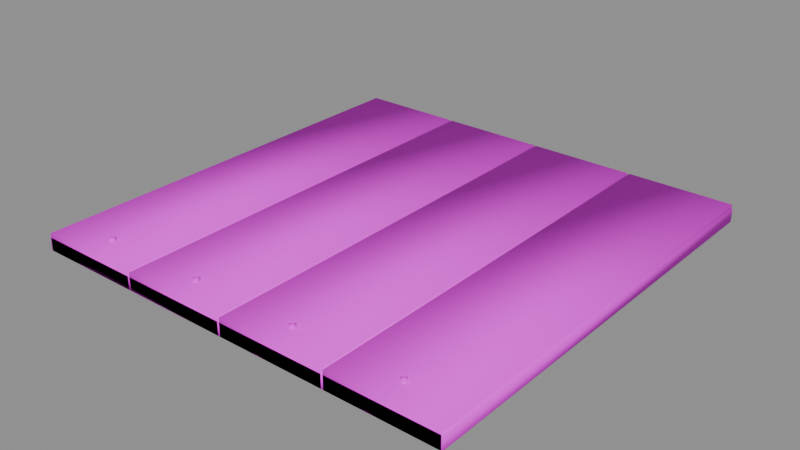 # Source: PR_Building_Zemin.blend  (saved by Blender 5.2.45; exported with 4.5.12 LTS)
import bpy
from mathutils import Matrix  # noqa: F401  (used for matrix-valued properties, if any)

bpy.ops.wm.read_factory_settings(use_empty=True)
scene = bpy.context.scene
scene.name = 'Scene'

# ---- images (referenced by path relative to the original .blend; pixels are not part of the script)
import os
ASSET_DIR = os.environ.get("B2B_ASSET_DIR", "")  # directory of the original .blend (textures are referenced by path, not embedded)
HERE = os.path.dirname(os.path.abspath(__file__))  # packed textures are extracted next to this script under _unpacked/

def load_image(name, relpath, width, height, colorspace="sRGB"):
    """Load a texture the original file referenced (path relative to the .blend, or extracted next to this script)."""
    p = next((c for c in (os.path.join(HERE, relpath), os.path.join(ASSET_DIR, relpath)) if relpath and os.path.exists(c)), "")
    if p:
        img = bpy.data.images.load(p, check_existing=True)
        img.name = name
    else:  # same state as the original file: an image datablock whose file is absent (Cycles renders it pink)
        img = bpy.data.images.new(name, width, height)
        img.source = "FILE"
        img.filepath = "//" + (relpath or name)
    img.colorspace_settings.name = colorspace
    return img
img_t_palette_main = load_image('T_Palette_Main', 'T_Palette_Main.png', 1024, 1024, 'sRGB')

# ---- materials (node trees are filled in below, after node groups)
mat_m_palette = bpy.data.materials.new('M_Palette')

# ---- material node trees
mat_m_palette.use_nodes = True; mat_m_palette.node_tree.nodes.clear()
_N = mat_m_palette.node_tree.nodes; _L = mat_m_palette.node_tree.links
n0 = _N.new('ShaderNodeBsdfPrincipled'); n0.name = 'Principled BSDF'; n0.location = (-200, 100)
n0.inputs[2].default_value = 0.75
n0.inputs[10].default_value = 0.005
n0.inputs[13].default_value = 0.2
n1 = _N.new('ShaderNodeOutputMaterial'); n1.name = 'Material Output'; n1.location = (200, 100)
n2 = _N.new('ShaderNodeTexImage'); n2.name = 'Image Texture'; n2.location = (0, 0)
n2.image = img_t_palette_main
n2.interpolation = 'Closest'
_L.new(n0.outputs[0], n1.inputs[0])
_L.new(n2.outputs[0], n0.inputs[0])
n1.is_active_output = True

# ---- meshes
me_pr_building_zemin = bpy.data.meshes.new('PR_Building_Zemin')
me_pr_building_zemin.from_pydata([(-0.5, -0.5, 0.0), (-0.5, -0.5, 0.03), (-0.5, 0.5, 0.0), (-0.5, 0.5, 0.03), (0.5, -0.5, 0.0), (0.5, -0.5, 0.03), (0.5, 0.5, 0.0), (0.5, 0.5, 0.03), (-0.4975, -0.5, 0.0), (-0.4975, -0.5, 0.04), (-0.4975, 0.5, 0.0), (-0.4975, 0.5, 0.04), (-0.2525, -0.5, 0.0), (-0.2525, -0.5, 0.04), (-0.2525, 0.5, 0.0), (-0.2525, 0.5, 0.04), (-0.375, -0.4313, 0.035), (-0.375, -0.44, 0.03), (-0.3663, -0.44, 0.045), (-0.3663, -0.44, 0.035), (-0.375, -0.44, 0.05), (-0.375, -0.4487, 0.045), (-0.375, -0.4487, 0.035), (-0.3837, -0.44, 0.045), (-0.3837, -0.44, 0.035), (-0.375, -0.4313, 0.045), (-0.2475, -0.5, 0.0), (-0.2475, -0.5, 0.04), (-0.2475, 0.5, 0.0), (-0.2475, 0.5, 0.04), (-0.0025, -0.5, 0.0), (-0.0025, -0.5, 0.04), (-0.0025, 0.5, 0.0), (-0.0025, 0.5, 0.04), (-0.125, -0.4313, 0.035), (-0.125, -0.44, 0.03), (-0.1163, -0.44, 0.045), (-0.1163, -0.44, 0.035), (-0.125, -0.44, 0.05), (-0.125, -0.4487, 0.045), (-0.125, -0.4487, 0.035), (-0.1337, -0.44, 0.045), (-0.1337, -0.44, 0.035), (-0.125, -0.4313, 0.045), (0.0025, -0.5, 0.0), (0.0025, -0.5, 0.04), (0.0025, 0.5, 0.0), (0.0025, 0.5, 0.04), (0.2475, -0.5, 0.0), (0.2475, -0.5, 0.04), (0.2475, 0.5, 0.0), (0.2475, 0.5, 0.04), (0.125, -0.4313, 0.035), (0.125, -0.44, 0.03), (0.1337, -0.44, 0.045), (0.1337, -0.44, 0.035), (0.125, -0.44, 0.05), (0.125, -0.4487, 0.045), (0.125, -0.4487, 0.035), (0.1163, -0.44, 0.045), (0.1163, -0.44, 0.035), (0.125, -0.4313, 0.045), (0.2525, -0.5, 0.0), (0.2525, -0.5, 0.04), (0.2525, 0.5, 0.0), (0.2525, 0.5, 0.04), (0.4975, -0.5, 0.0), (0.4975, -0.5, 0.04), (0.4975, 0.5, 0.0), (0.4975, 0.5, 0.04), (0.375, -0.4313, 0.035), (0.375, -0.44, 0.03), (0.3837, -0.44, 0.045), (0.3837, -0.44, 0.035), (0.375, -0.44, 0.05), (0.375, -0.4487, 0.045), (0.375, -0.4487, 0.035), (0.3663, -0.44, 0.045), (0.3663, -0.44, 0.035), (0.375, -0.4313, 0.045)], [], [(0, 1, 3, 2), (2, 3, 7, 6), (6, 7, 5, 4), (4, 5, 1, 0), (2, 6, 4, 0), (7, 3, 1, 5), (8, 9, 11, 10), (10, 11, 15, 14), (14, 15, 13, 12), (12, 13, 9, 8), (10, 14, 12, 8), (15, 11, 9, 13), (17, 16, 19), (16, 25, 18, 19), (25, 20, 18), (17, 19, 22), (19, 18, 21, 22), (18, 20, 21), (17, 22, 24), (22, 21, 23, 24), (21, 20, 23), (17, 24, 16), (24, 23, 25, 16), (23, 20, 25), (26, 27, 29, 28), (28, 29, 33, 32), (32, 33, 31, 30), (30, 31, 27, 26), (28, 32, 30, 26), (33, 29, 27, 31), (35, 34, 37), (34, 43, 36, 37), (43, 38, 36), (35, 37, 40), (37, 36, 39, 40), (36, 38, 39), (35, 40, 42), (40, 39, 41, 42), (39, 38, 41), (35, 42, 34), (42, 41, 43, 34), (41, 38, 43), (44, 45, 47, 46), (46, 47, 51, 50), (50, 51, 49, 48), (48, 49, 45, 44), (46, 50, 48, 44), (51, 47, 45, 49), (53, 52, 55), (52, 61, 54, 55), (61, 56, 54), (53, 55, 58), (55, 54, 57, 58), (54, 56, 57), (53, 58, 60), (58, 57, 59, 60), (57, 56, 59), (53, 60, 52), (60, 59, 61, 52), (59, 56, 61), (62, 63, 65, 64), (64, 65, 69, 68), (68, 69, 67, 66), (66, 67, 63, 62), (64, 68, 66, 62), (69, 65, 63, 67), (71, 70, 73), (70, 79, 72, 73), (79, 74, 72), (71, 73, 76), (73, 72, 75, 76), (72, 74, 75), (71, 76, 78), (76, 75, 77, 78), (75, 74, 77), (71, 78, 70), (78, 77, 79, 70), (77, 74, 79)])
me_pr_building_zemin.polygons.foreach_set('use_smooth', [True] * 78)
_k = set([(0, 1), (0, 2), (0, 4), (1, 3), (1, 5), (2, 3), (2, 6), (3, 7), (4, 5), (4, 6), (5, 7), (6, 7), (8, 9), (8, 10), (8, 12), (9, 11), (9, 13), (10, 11), (10, 14), (11, 15), (12, 13), (12, 14), (13, 15), (14, 15), (16, 17), (16, 19), (16, 24), (16, 25), (17, 19), (17, 22), (17, 24), (18, 19), (18, 20), (18, 21), (18, 25), (19, 22), (20, 21), (20, 23), (20, 25), (21, 22), (21, 23), (22, 24), (23, 24), (23, 25), (26, 27), (26, 28), (26, 30), (27, 29), (27, 31), (28, 29), (28, 32), (29, 33), (30, 31), (30, 32), (31, 33), (32, 33), (34, 35), (34, 37), (34, 42), (34, 43), (35, 37), (35, 40), (35, 42), (36, 37), (36, 38), (36, 39), (36, 43), (37, 40), (38, 39), (38, 41), (38, 43), (39, 40), (39, 41), (40, 42), (41, 42), (41, 43), (44, 45), (44, 46), (44, 48), (45, 47), (45, 49), (46, 47), (46, 50), (47, 51), (48, 49), (48, 50), (49, 51), (50, 51), (52, 53), (52, 55), (52, 60), (52, 61), (53, 55), (53, 58), (53, 60), (54, 55), (54, 56), (54, 57), (54, 61), (55, 58), (56, 57), (56, 59), (56, 61), (57, 58), (57, 59), (58, 60), (59, 60), (59, 61), (62, 63), (62, 64), (62, 66), (63, 65), (63, 67), (64, 65), (64, 68), (65, 69), (66, 67), (66, 68), (67, 69), (68, 69), (70, 71), (70, 73), (70, 78), (70, 79), (71, 73), (71, 76), (71, 78), (72, 73), (72, 74), (72, 75), (72, 79), (73, 76), (74, 75), (74, 77), (74, 79), (75, 76), (75, 77), (76, 78), (77, 78), (77, 79)])
me_pr_building_zemin.attributes.new('sharp_edge', 'BOOLEAN', 'EDGE').data.foreach_set('value', [ (min(e.vertices), max(e.vertices)) in _k for e in me_pr_building_zemin.edges])
_uv = me_pr_building_zemin.uv_layers.new(name='UVMap')
_uv.uv.foreach_set('vector', [0.09375, 0.9688, 0.09375, 0.9688, 0.09375, 0.9688, 0.09375, 0.9688, 0.09375, 0.9688, 0.09375, 0.9688, 0.09375, 0.9688, 0.09375, 0.9688, 0.09375, 0.9688, 0.09375, 0.9688, 0.09375, 0.9688, 0.09375, 0.9688, 0.09375, 0.9688, 0.09375, 0.9688, 0.09375, 0.9688, 0.09375, 0.9688, 0.09375, 0.9688, 0.09375, 0.9688, 0.09375, 0.9688, 0.09375, 0.9688, 0.09375, 0.9688, 0.09375, 0.9688, 0.09375, 0.9688, 0.09375, 0.9688, 0.03125, 0.9688, 0.03125, 0.9688, 0.03125, 0.9688, 0.03125, 0.9688, 0.03125, 0.9688, 0.03125, 0.9688, 0.03125, 0.9688, 0.03125, 0.9688, 0.03125, 0.9688, 0.03125, 0.9688, 0.03125, 0.9688, 0.03125, 0.9688, 0.03125, 0.9688, 0.03125, 0.9688, 0.03125, 0.9688, 0.03125, 0.9688, 0.03125, 0.9688, 0.03125, 0.9688, 0.03125, 0.9688, 0.03125, 0.9688, 0.03125, 0.9688, 0.03125, 0.9688, 0.03125, 0.9688, 0.03125, 0.9688, 0.2812, 0.9688, 0.2812, 0.9688, 0.2812, 0.9688, 0.2812, 0.9688, 0.2812, 0.9688, 0.2812, 0.9688, 0.2812, 0.9688, 0.2812, 0.9688, 0.2812, 0.9688, 0.2812, 0.9688, 0.2812, 0.9688, 0.2812, 0.9688, 0.2812, 0.9688, 0.2812, 0.9688, 0.2812, 0.9688, 0.2812, 0.9688, 0.2812, 0.9688, 0.2812, 0.9688, 0.2812, 0.9688, 0.2812, 0.9688, 0.2812, 0.9688, 0.2812, 0.9688, 0.2812, 0.9688, 0.2812, 0.9688, 0.2812, 0.9688, 0.2812, 0.9688, 0.2812, 0.9688, 0.2812, 0.9688, 0.2812, 0.9688, 0.2812, 0.9688, 0.2812, 0.9688, 0.2812, 0.9688, 0.2812, 0.9688, 0.2812, 0.9688, 0.2812, 0.9688, 0.2812, 0.9688, 0.2812, 0.9688, 0.2812, 0.9688, 0.2812, 0.9688, 0.2812, 0.9688, 0.09375, 0.9688, 0.09375, 0.9688, 0.09375, 0.9688, 0.09375, 0.9688, 0.09375, 0.9688, 0.09375, 0.9688, 0.09375, 0.9688, 0.09375, 0.9688, 0.09375, 0.9688, 0.09375, 0.9688, 0.09375, 0.9688, 0.09375, 0.9688, 0.09375, 0.9688, 0.09375, 0.9688, 0.09375, 0.9688, 0.09375, 0.9688, 0.09375, 0.9688, 0.09375, 0.9688, 0.09375, 0.9688, 0.09375, 0.9688, 0.09375, 0.9688, 0.09375, 0.9688, 0.09375, 0.9688, 0.09375, 0.9688, 0.2812, 0.9688, 0.2812, 0.9688, 0.2812, 0.9688, 0.2812, 0.9688, 0.2812, 0.9688, 0.2812, 0.9688, 0.2812, 0.9688, 0.2812, 0.9688, 0.2812, 0.9688, 0.2812, 0.9688, 0.2812, 0.9688, 0.2812, 0.9688, 0.2812, 0.9688, 0.2812, 0.9688, 0.2812, 0.9688, 0.2812, 0.9688, 0.2812, 0.9688, 0.2812, 0.9688, 0.2812, 0.9688, 0.2812, 0.9688, 0.2812, 0.9688, 0.2812, 0.9688, 0.2812, 0.9688, 0.2812, 0.9688, 0.2812, 0.9688, 0.2812, 0.9688, 0.2812, 0.9688, 0.2812, 0.9688, 0.2812, 0.9688, 0.2812, 0.9688, 0.2812, 0.9688, 0.2812, 0.9688, 0.2812, 0.9688, 0.2812, 0.9688, 0.2812, 0.9688, 0.2812, 0.9688, 0.2812, 0.9688, 0.2812, 0.9688, 0.2812, 0.9688, 0.2812, 0.9688, 0.03125, 0.9688, 0.03125, 0.9688, 0.03125, 0.9688, 0.03125, 0.9688, 0.03125, 0.9688, 0.03125, 0.9688, 0.03125, 0.9688, 0.03125, 0.9688, 0.03125, 0.9688, 0.03125, 0.9688, 0.03125, 0.9688, 0.03125, 0.9688, 0.03125, 0.9688, 0.03125, 0.9688, 0.03125, 0.9688, 0.03125, 0.9688, 0.03125, 0.9688, 0.03125, 0.9688, 0.03125, 0.9688, 0.03125, 0.9688, 0.03125, 0.9688, 0.03125, 0.9688, 0.03125, 0.9688, 0.03125, 0.9688, 0.2812, 0.9688, 0.2812, 0.9688, 0.2812, 0.9688, 0.2812, 0.9688, 0.2812, 0.9688, 0.2812, 0.9688, 0.2812, 0.9688, 0.2812, 0.9688, 0.2812, 0.9688, 0.2812, 0.9688, 0.2812, 0.9688, 0.2812, 0.9688, 0.2812, 0.9688, 0.2812, 0.9688, 0.2812, 0.9688, 0.2812, 0.9688, 0.2812, 0.9688, 0.2812, 0.9688, 0.2812, 0.9688, 0.2812, 0.9688, 0.2812, 0.9688, 0.2812, 0.9688, 0.2812, 0.9688, 0.2812, 0.9688, 0.2812, 0.9688, 0.2812, 0.9688, 0.2812, 0.9688, 0.2812, 0.9688, 0.2812, 0.9688, 0.2812, 0.9688, 0.2812, 0.9688, 0.2812, 0.9688, 0.2812, 0.9688, 0.2812, 0.9688, 0.2812, 0.9688, 0.2812, 0.9688, 0.2812, 0.9688, 0.2812, 0.9688, 0.2812, 0.9688, 0.2812, 0.9688, 0.09375, 0.9688, 0.09375, 0.9688, 0.09375, 0.9688, 0.09375, 0.9688, 0.09375, 0.9688, 0.09375, 0.9688, 0.09375, 0.9688, 0.09375, 0.9688, 0.09375, 0.9688, 0.09375, 0.9688, 0.09375, 0.9688, 0.09375, 0.9688, 0.09375, 0.9688, 0.09375, 0.9688, 0.09375, 0.9688, 0.09375, 0.9688, 0.09375, 0.9688, 0.09375, 0.9688, 0.09375, 0.9688, 0.09375, 0.9688, 0.09375, 0.9688, 0.09375, 0.9688, 0.09375, 0.9688, 0.09375, 0.9688, 0.2812, 0.9688, 0.2812, 0.9688, 0.2812, 0.9688, 0.2812, 0.9688, 0.2812, 0.9688, 0.2812, 0.9688, 0.2812, 0.9688, 0.2812, 0.9688, 0.2812, 0.9688, 0.2812, 0.9688, 0.2812, 0.9688, 0.2812, 0.9688, 0.2812, 0.9688, 0.2812, 0.9688, 0.2812, 0.9688, 0.2812, 0.9688, 0.2812, 0.9688, 0.2812, 0.9688, 0.2812, 0.9688, 0.2812, 0.9688, 0.2812, 0.9688, 0.2812, 0.9688, 0.2812, 0.9688, 0.2812, 0.9688, 0.2812, 0.9688, 0.2812, 0.9688, 0.2812, 0.9688, 0.2812, 0.9688, 0.2812, 0.9688, 0.2812, 0.9688, 0.2812, 0.9688, 0.2812, 0.9688, 0.2812, 0.9688, 0.2812, 0.9688, 0.2812, 0.9688, 0.2812, 0.9688, 0.2812, 0.9688, 0.2812, 0.9688, 0.2812, 0.9688, 0.2812, 0.9688])
me_pr_building_zemin.materials.append(mat_m_palette)
me_pr_building_zemin.update()

# ---- objects
ob_pr_building_zemin = bpy.data.objects.new('PR_Building_Zemin', me_pr_building_zemin)

# ---- transforms, parenting, visibility, modifiers, constraints
ob_pr_building_zemin.location = (0.0, 0.0, 0.0)

# ---- collection membership
scene.collection.objects.link(ob_pr_building_zemin)

# ---- scene / render settings (as saved in the file)
scene.frame_start = 1; scene.frame_end = 250; scene.frame_set(1)
scene.render.engine = 'BLENDER_EEVEE_NEXT'
scene.render.bake_bias = 0.0
scene.render.bake_samples = 0
scene.render.compositor_device = 'GPU'
scene.eevee.use_volume_custom_range = False
scene.eevee.fast_gi_thickness_near = 0.1
scene.eevee.fast_gi_thickness_far = 0.0
scene.eevee.ray_tracing_options.screen_trace_thickness = 0.1
bpy.context.view_layer.update()

# ---- added for rendering (the .blend has no active camera and no usable light): camera, sun + grey world if the file has none
cam_auto = bpy.data.cameras.new('AutoCamera')
cam_auto.lens = 50.0
cam_auto.sensor_width = 36.0
cam_auto.clip_end = 1000.0
ob_auto_camera = bpy.data.objects.new('AutoCamera', cam_auto)
scene.collection.objects.link(ob_auto_camera)
ob_auto_camera.location = (1.30928, -1.57114, 1.07243)
ob_auto_camera.rotation_euler = (1.09748, -7.21219e-08, 0.694738)
scene.camera = ob_auto_camera
light_auto_sun = bpy.data.lights.new('AutoSun', 'SUN')
light_auto_sun.energy = 3.0
light_auto_sun.angle = 0.0523599
ob_auto_sun = bpy.data.objects.new('AutoSun', light_auto_sun)
scene.collection.objects.link(ob_auto_sun)
ob_auto_sun.rotation_euler = (0.872665, 0.174533, 0.523599)
if scene.world is None:
    world_auto = bpy.data.worlds.new('AutoWorld')
    world_auto.color = (0.3, 0.3, 0.3)
    scene.world = world_auto
bpy.context.view_layer.update()

